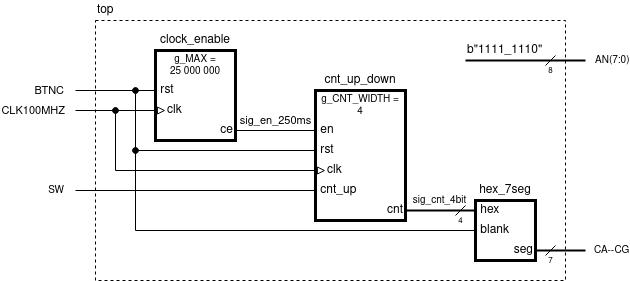

The diagram above was exported from draw.io. Its source (the exported page's mxGraphModel, read from the mxfile embedded in the PNG):
<mxGraphModel dx="1669" dy="483" grid="1" gridSize="10" guides="1" tooltips="1" connect="1" arrows="1" fold="1" page="1" pageScale="1" pageWidth="850" pageHeight="1100" math="0" shadow="0">
  <root>
    <mxCell id="0" />
    <mxCell id="1" parent="0" />
    <mxCell id="2" value="" style="rounded=0;whiteSpace=wrap;html=1;fontSize=10;strokeWidth=1;fillColor=none;dashed=1;" vertex="1" parent="1">
      <mxGeometry x="60" y="100" width="470" height="260" as="geometry" />
    </mxCell>
    <mxCell id="3" value="" style="rounded=0;whiteSpace=wrap;html=1;strokeWidth=3;" vertex="1" parent="1">
      <mxGeometry x="120" y="130" width="80" height="90" as="geometry" />
    </mxCell>
    <mxCell id="4" value="&lt;div style=&quot;font-size: 10px;&quot;&gt;g_MAX =&lt;/div&gt;&lt;div style=&quot;font-size: 10px;&quot;&gt;25 000 000&lt;/div&gt;" style="text;html=1;strokeColor=none;fillColor=none;align=center;verticalAlign=middle;whiteSpace=wrap;rounded=0;fontSize=10;" vertex="1" parent="1">
      <mxGeometry x="120" y="130" width="80" height="30" as="geometry" />
    </mxCell>
    <mxCell id="5" value="clock_enable" style="text;html=1;strokeColor=none;fillColor=none;align=center;verticalAlign=middle;whiteSpace=wrap;rounded=0;" vertex="1" parent="1">
      <mxGeometry x="120" y="110" width="80" height="20" as="geometry" />
    </mxCell>
    <mxCell id="6" value="&lt;div&gt;&amp;nbsp;rst&lt;/div&gt;" style="text;html=1;strokeColor=none;fillColor=none;align=left;verticalAlign=middle;whiteSpace=wrap;rounded=0;" vertex="1" parent="1">
      <mxGeometry x="120" y="160" width="70" height="20" as="geometry" />
    </mxCell>
    <mxCell id="7" value="clk" style="text;html=1;strokeColor=none;fillColor=none;align=left;verticalAlign=middle;whiteSpace=wrap;rounded=0;" vertex="1" parent="1">
      <mxGeometry x="130" y="180" width="70" height="20" as="geometry" />
    </mxCell>
    <mxCell id="8" value="ce" style="text;html=1;strokeColor=none;fillColor=none;align=right;verticalAlign=middle;whiteSpace=wrap;rounded=0;" vertex="1" parent="1">
      <mxGeometry x="140" y="200" width="60" height="20" as="geometry" />
    </mxCell>
    <mxCell id="9" value="" style="endArrow=none;html=1;rounded=0;" edge="1" target="6" parent="1">
      <mxGeometry width="50" height="50" relative="1" as="geometry">
        <mxPoint x="40" y="170" as="sourcePoint" />
        <mxPoint x="260" y="200" as="targetPoint" />
      </mxGeometry>
    </mxCell>
    <mxCell id="10" value="BTNC" style="edgeLabel;html=1;align=right;verticalAlign=middle;resizable=0;points=[];" vertex="1" connectable="0" parent="9">
      <mxGeometry x="-0.8333" relative="1" as="geometry">
        <mxPoint x="-17" as="offset" />
      </mxGeometry>
    </mxCell>
    <mxCell id="11" value="" style="endArrow=block;html=1;rounded=0;endFill=0;" edge="1" target="7" parent="1">
      <mxGeometry width="50" height="50" relative="1" as="geometry">
        <mxPoint x="40" y="190" as="sourcePoint" />
        <mxPoint x="130" y="190" as="targetPoint" />
      </mxGeometry>
    </mxCell>
    <mxCell id="12" value="CLK100MHZ" style="edgeLabel;html=1;align=right;verticalAlign=middle;resizable=0;points=[];" vertex="1" connectable="0" parent="11">
      <mxGeometry x="-0.9259" y="-1" relative="1" as="geometry">
        <mxPoint x="-13" y="-1" as="offset" />
      </mxGeometry>
    </mxCell>
    <mxCell id="13" value="" style="endArrow=none;html=1;rounded=0;" edge="1" source="8" target="18" parent="1">
      <mxGeometry width="50" height="50" relative="1" as="geometry">
        <mxPoint x="210" y="210" as="sourcePoint" />
        <mxPoint x="280" y="210" as="targetPoint" />
      </mxGeometry>
    </mxCell>
    <mxCell id="14" value="sig_en_250ms" style="edgeLabel;html=1;align=center;verticalAlign=middle;resizable=0;points=[];" vertex="1" connectable="0" parent="13">
      <mxGeometry x="0.3417" relative="1" as="geometry">
        <mxPoint x="-14" y="-10" as="offset" />
      </mxGeometry>
    </mxCell>
    <mxCell id="15" value="" style="rounded=0;whiteSpace=wrap;html=1;strokeWidth=3;" vertex="1" parent="1">
      <mxGeometry x="280" y="170" width="90" height="130" as="geometry" />
    </mxCell>
    <mxCell id="16" value="&lt;div style=&quot;font-size: 10px;&quot;&gt;g_CNT_WIDTH =&lt;/div&gt;&lt;div style=&quot;font-size: 10px;&quot;&gt;4&lt;/div&gt;" style="text;html=1;strokeColor=none;fillColor=none;align=center;verticalAlign=middle;whiteSpace=wrap;rounded=0;fontSize=10;" vertex="1" parent="1">
      <mxGeometry x="280" y="170" width="90" height="30" as="geometry" />
    </mxCell>
    <mxCell id="17" value="cnt_up_down" style="text;html=1;strokeColor=none;fillColor=none;align=center;verticalAlign=middle;whiteSpace=wrap;rounded=0;" vertex="1" parent="1">
      <mxGeometry x="280" y="150" width="90" height="20" as="geometry" />
    </mxCell>
    <mxCell id="18" value="&amp;nbsp;en" style="text;html=1;strokeColor=none;fillColor=none;align=left;verticalAlign=middle;whiteSpace=wrap;rounded=0;" vertex="1" parent="1">
      <mxGeometry x="280" y="200" width="70" height="20" as="geometry" />
    </mxCell>
    <mxCell id="19" value="&amp;nbsp;rst" style="text;html=1;strokeColor=none;fillColor=none;align=left;verticalAlign=middle;whiteSpace=wrap;rounded=0;" vertex="1" parent="1">
      <mxGeometry x="280" y="220" width="70" height="20" as="geometry" />
    </mxCell>
    <mxCell id="20" value="clk" style="text;html=1;strokeColor=none;fillColor=none;align=left;verticalAlign=middle;whiteSpace=wrap;rounded=0;" vertex="1" parent="1">
      <mxGeometry x="290" y="240" width="70" height="20" as="geometry" />
    </mxCell>
    <mxCell id="21" value="&amp;nbsp;cnt_up" style="text;html=1;strokeColor=none;fillColor=none;align=left;verticalAlign=middle;whiteSpace=wrap;rounded=0;" vertex="1" parent="1">
      <mxGeometry x="280" y="260" width="70" height="20" as="geometry" />
    </mxCell>
    <mxCell id="22" value="cnt" style="text;html=1;strokeColor=none;fillColor=none;align=right;verticalAlign=middle;whiteSpace=wrap;rounded=0;" vertex="1" parent="1">
      <mxGeometry x="310" y="280" width="60" height="20" as="geometry" />
    </mxCell>
    <mxCell id="23" value="" style="endArrow=none;html=1;fontSize=10;entryX=0;entryY=0.5;entryDx=0;entryDy=0;rounded=0;startArrow=oval;startFill=1;" edge="1" target="19" parent="1">
      <mxGeometry width="50" height="50" relative="1" as="geometry">
        <mxPoint x="100" y="230" as="sourcePoint" />
        <mxPoint x="300" y="190" as="targetPoint" />
      </mxGeometry>
    </mxCell>
    <mxCell id="24" value="" style="endArrow=block;html=1;rounded=0;endFill=0;" edge="1" target="20" parent="1">
      <mxGeometry width="50" height="50" relative="1" as="geometry">
        <mxPoint x="80" y="250" as="sourcePoint" />
        <mxPoint x="290" y="249.82999999999993" as="targetPoint" />
      </mxGeometry>
    </mxCell>
    <mxCell id="25" value="" style="endArrow=oval;html=1;fontSize=10;rounded=0;endFill=1;" edge="1" parent="1">
      <mxGeometry width="50" height="50" relative="1" as="geometry">
        <mxPoint x="100" y="310" as="sourcePoint" />
        <mxPoint x="100" y="170" as="targetPoint" />
      </mxGeometry>
    </mxCell>
    <mxCell id="26" value="" style="endArrow=oval;html=1;fontSize=10;rounded=0;endFill=1;" edge="1" parent="1">
      <mxGeometry width="50" height="50" relative="1" as="geometry">
        <mxPoint x="80" y="250" as="sourcePoint" />
        <mxPoint x="80" y="190" as="targetPoint" />
      </mxGeometry>
    </mxCell>
    <mxCell id="27" value="" style="endArrow=none;html=1;rounded=0;fontSize=10;" edge="1" target="21" parent="1">
      <mxGeometry width="50" height="50" relative="1" as="geometry">
        <mxPoint x="40" y="270" as="sourcePoint" />
        <mxPoint x="160" y="280" as="targetPoint" />
      </mxGeometry>
    </mxCell>
    <mxCell id="28" value="SW" style="edgeLabel;html=1;align=right;verticalAlign=middle;resizable=0;points=[];fontSize=10;" vertex="1" connectable="0" parent="27">
      <mxGeometry x="-0.9619" relative="1" as="geometry">
        <mxPoint x="-15" as="offset" />
      </mxGeometry>
    </mxCell>
    <mxCell id="29" value="" style="rounded=0;whiteSpace=wrap;html=1;strokeWidth=3;" vertex="1" parent="1">
      <mxGeometry x="440" y="280" width="60" height="60" as="geometry" />
    </mxCell>
    <mxCell id="30" value="hex_7seg" style="text;html=1;strokeColor=none;fillColor=none;align=center;verticalAlign=middle;whiteSpace=wrap;rounded=0;" vertex="1" parent="1">
      <mxGeometry x="440" y="260" width="60" height="20" as="geometry" />
    </mxCell>
    <mxCell id="31" value="&amp;nbsp;hex" style="text;html=1;strokeColor=none;fillColor=none;align=left;verticalAlign=middle;whiteSpace=wrap;rounded=0;" vertex="1" parent="1">
      <mxGeometry x="440" y="280" width="70" height="20" as="geometry" />
    </mxCell>
    <mxCell id="32" value="&amp;nbsp;blank" style="text;html=1;strokeColor=none;fillColor=none;align=left;verticalAlign=middle;whiteSpace=wrap;rounded=0;" vertex="1" parent="1">
      <mxGeometry x="440" y="300" width="70" height="20" as="geometry" />
    </mxCell>
    <mxCell id="33" value="seg" style="text;html=1;strokeColor=none;fillColor=none;align=right;verticalAlign=middle;whiteSpace=wrap;rounded=0;" vertex="1" parent="1">
      <mxGeometry x="450" y="320" width="50" height="20" as="geometry" />
    </mxCell>
    <mxCell id="34" value="" style="endArrow=none;html=1;rounded=0;fontSize=10;strokeWidth=2;" edge="1" source="22" target="31" parent="1">
      <mxGeometry width="50" height="50" relative="1" as="geometry">
        <mxPoint x="210" y="250" as="sourcePoint" />
        <mxPoint x="260" y="200" as="targetPoint" />
      </mxGeometry>
    </mxCell>
    <mxCell id="35" value="sig_cnt_4bit" style="edgeLabel;html=1;align=center;verticalAlign=middle;resizable=0;points=[];fontSize=10;" vertex="1" connectable="0" parent="34">
      <mxGeometry x="0.1988" relative="1" as="geometry">
        <mxPoint x="-8" y="-10" as="offset" />
      </mxGeometry>
    </mxCell>
    <mxCell id="36" value="" style="endArrow=none;html=1;rounded=0;fontSize=10;" edge="1" target="32" parent="1">
      <mxGeometry width="50" height="50" relative="1" as="geometry">
        <mxPoint x="100" y="310" as="sourcePoint" />
        <mxPoint x="340" y="320" as="targetPoint" />
      </mxGeometry>
    </mxCell>
    <mxCell id="37" value="" style="endArrow=none;html=1;rounded=0;fontSize=10;strokeWidth=2;" edge="1" source="33" parent="1">
      <mxGeometry width="50" height="50" relative="1" as="geometry">
        <mxPoint x="530" y="335" as="sourcePoint" />
        <mxPoint x="550" y="330" as="targetPoint" />
      </mxGeometry>
    </mxCell>
    <mxCell id="38" value="CA--CG" style="edgeLabel;html=1;align=left;verticalAlign=middle;resizable=0;points=[];fontSize=10;" vertex="1" connectable="0" parent="37">
      <mxGeometry x="0.4893" y="1" relative="1" as="geometry">
        <mxPoint x="20" y="1" as="offset" />
      </mxGeometry>
    </mxCell>
    <mxCell id="39" value="" style="endArrow=none;html=1;rounded=0;fontSize=10;strokeWidth=2;" edge="1" parent="1">
      <mxGeometry width="50" height="50" relative="1" as="geometry">
        <mxPoint x="430" y="140" as="sourcePoint" />
        <mxPoint x="550" y="140" as="targetPoint" />
      </mxGeometry>
    </mxCell>
    <mxCell id="40" value="AN(7:0)" style="edgeLabel;html=1;align=left;verticalAlign=middle;resizable=0;points=[];fontSize=10;" vertex="1" connectable="0" parent="39">
      <mxGeometry x="0.7912" y="3" relative="1" as="geometry">
        <mxPoint x="21" y="3" as="offset" />
      </mxGeometry>
    </mxCell>
    <mxCell id="41" value="b&quot;1111_1110&quot;" style="text;html=1;strokeColor=none;fillColor=none;align=left;verticalAlign=middle;whiteSpace=wrap;rounded=0;" vertex="1" parent="1">
      <mxGeometry x="430" y="120" width="100" height="20" as="geometry" />
    </mxCell>
    <mxCell id="42" value="top" style="text;html=1;strokeColor=none;fillColor=none;align=left;verticalAlign=middle;whiteSpace=wrap;rounded=0;" vertex="1" parent="1">
      <mxGeometry x="60" y="80" width="80" height="20" as="geometry" />
    </mxCell>
    <mxCell id="43" value="" style="endArrow=none;html=1;rounded=0;fontSize=10;strokeWidth=1;" edge="1" parent="1">
      <mxGeometry width="50" height="50" relative="1" as="geometry">
        <mxPoint x="420" y="295" as="sourcePoint" />
        <mxPoint x="430" y="285" as="targetPoint" />
      </mxGeometry>
    </mxCell>
    <mxCell id="44" value="4" style="edgeLabel;html=1;align=center;verticalAlign=middle;resizable=0;points=[];fontSize=8;" vertex="1" connectable="0" parent="43">
      <mxGeometry x="-0.5207" y="-1" relative="1" as="geometry">
        <mxPoint x="2" y="7" as="offset" />
      </mxGeometry>
    </mxCell>
    <mxCell id="45" value="" style="endArrow=none;html=1;rounded=0;fontSize=10;strokeWidth=1;" edge="1" parent="1">
      <mxGeometry width="50" height="50" relative="1" as="geometry">
        <mxPoint x="510" y="335" as="sourcePoint" />
        <mxPoint x="520" y="325" as="targetPoint" />
      </mxGeometry>
    </mxCell>
    <mxCell id="46" value="7" style="edgeLabel;html=1;align=center;verticalAlign=middle;resizable=0;points=[];fontSize=8;" vertex="1" connectable="0" parent="45">
      <mxGeometry x="-0.5207" y="-1" relative="1" as="geometry">
        <mxPoint x="2" y="7" as="offset" />
      </mxGeometry>
    </mxCell>
    <mxCell id="47" value="" style="endArrow=none;html=1;rounded=0;fontSize=10;strokeWidth=1;" edge="1" parent="1">
      <mxGeometry width="50" height="50" relative="1" as="geometry">
        <mxPoint x="510" y="145" as="sourcePoint" />
        <mxPoint x="520" y="135" as="targetPoint" />
      </mxGeometry>
    </mxCell>
    <mxCell id="48" value="8" style="edgeLabel;html=1;align=center;verticalAlign=middle;resizable=0;points=[];fontSize=8;" vertex="1" connectable="0" parent="47">
      <mxGeometry x="-0.5207" y="-1" relative="1" as="geometry">
        <mxPoint x="2" y="7" as="offset" />
      </mxGeometry>
    </mxCell>
  </root>
</mxGraphModel>